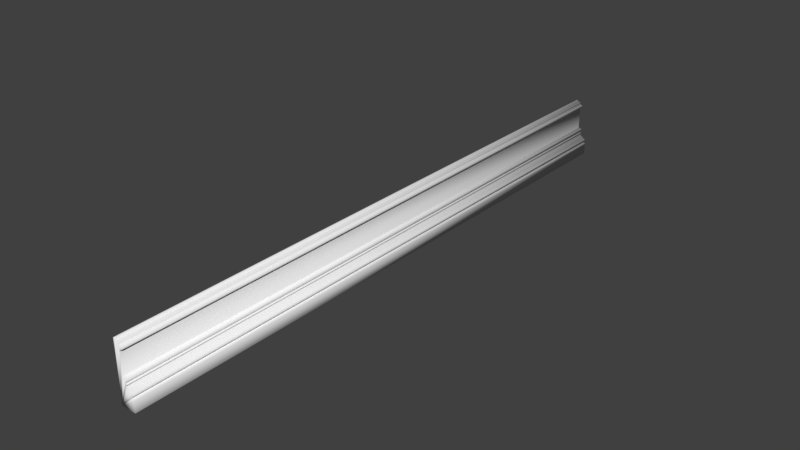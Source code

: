 # Source: list_old.blend  (saved by Blender 2.73.0; exported with 4.5.12 LTS)
import bpy
from mathutils import Matrix  # noqa: F401  (used for matrix-valued properties, if any)

bpy.ops.wm.read_factory_settings(use_empty=True)
scene = bpy.context.scene
scene.name = 'Scene'

# ---- collections
col_collection_1 = bpy.data.collections.new('Collection 1'); scene.collection.children.link(col_collection_1)

# ---- world
world_world = bpy.data.worlds.new('World'); scene.world = world_world
world_world.color = (0.05088, 0.05088, 0.05088)
world_world.use_sun_shadow = False
world_world.sun_shadow_jitter_overblur = 0.0
world_world.cycles.sampling_method = 'MANUAL'
world_world.cycles.sample_map_resolution = 256

# ---- meshes
me_plane_002 = bpy.data.meshes.new('Plane.002')
me_plane_002.from_pydata([(0.01045, 0.02082, -5.618e-05), (2.447, 0.02082, -6.381e-05), (2.447, 1.735, -6.381e-05), (2.399, 1.929, -6.381e-05), (2.239, 2.002, -6.381e-05), (2.168, 2.081, -6.381e-05), (2.319, 2.651, -6.381e-05), (1.413, 3.328, -6.381e-05), (1.38, 3.435, -6.381e-05), (1.465, 3.74, -6.381e-05), (1.38, 3.909, -6.381e-05), (1.499, 4.029, -6.381e-05), (1.532, 4.143, -6.381e-05), (1.473, 4.37, -6.381e-05), (1.381, 4.452, -6.381e-05), (1.043, 4.574, -6.381e-05), (0.9351, 4.585, -6.381e-05), (1.235, 8.825, -6.381e-05), (1.313, 8.738, -6.381e-05), (0.9784, 8.131, -6.381e-05), (0.3179, 9.592, -6.381e-05), (0.8117, 9.332, -6.381e-05), (0.9679, 8.979, -6.381e-05), (0.5255, 9.371, -6.381e-05), (0.3725, 9.499, -6.381e-05), (0.01045, 9.638, -6.381e-05), (2.31, 1.991, -6.381e-05), (2.182, 2.019, -6.381e-05), (2.187, 2.16, -6.381e-05), (2.343, 2.279, -6.381e-05), (2.385, 2.386, -6.381e-05), (2.385, 2.533, -6.381e-05), (2.064, 2.815, -6.381e-05), (1.555, 3.148, -6.381e-05), (1.422, 3.537, -6.381e-05), (1.488, 3.565, -6.381e-05), (1.526, 3.622, -6.381e-05), (1.512, 3.689, -6.381e-05), (1.394, 3.78, -6.381e-05), (1.366, 3.847, -6.381e-05), (1.437, 3.954, -6.381e-05), (1.519, 4.264, -6.381e-05), (1.266, 4.515, -6.381e-05), (1.148, 4.554, -6.381e-05), (0.9351, 7.992, -6.381e-05), (1.311, 8.4, -6.381e-05), (1.356, 8.482, -6.381e-05), (1.06, 8.206, -6.381e-05), (1.352, 8.656, -6.381e-05), (1.368, 8.561, -6.381e-05), (0.9433, 8.058, -6.381e-05), (0.195, 9.638, -6.381e-05), (0.9296, 9.081, -6.381e-05), (0.6238, 9.336, -6.381e-05), (0.904, 9.194, -6.381e-05), (0.8728, 9.281, -6.381e-05), (0.7205, 9.347, -6.381e-05), (1.039, 8.91, -6.381e-05), (1.121, 8.851, -6.381e-05), (0.4354, 9.415, -6.381e-05), (0.01045, 7.998, 0.00382), (0.01345, 7.998, 100.0), (0.4384, 9.415, 100.0), (1.124, 8.851, 100.0), (1.042, 8.91, 100.0), (0.7235, 9.347, 100.0), (0.8758, 9.281, 100.0), (0.907, 9.194, 100.0), (0.6268, 9.336, 100.0), (0.9326, 9.08, 100.0), (0.198, 9.638, 100.0), (0.9463, 8.058, 100.0), (1.371, 8.561, 100.0), (1.355, 8.656, 100.0), (1.063, 8.206, 100.0), (1.359, 8.482, 100.0), (1.314, 8.4, 100.0), (0.9381, 7.992, 100.0), (1.151, 4.554, 100.0), (1.269, 4.515, 100.0), (1.521, 4.264, 100.0), (1.44, 3.954, 100.0), (1.369, 3.847, 100.0), (1.397, 3.779, 100.0), (1.515, 3.689, 100.0), (1.529, 3.621, 100.0), (1.491, 3.565, 100.0), (1.425, 3.537, 100.0), (1.558, 3.148, 100.0), (2.067, 2.815, 100.0), (2.388, 2.532, 100.0), (2.388, 2.386, 100.0), (2.346, 2.279, 100.0), (2.19, 2.16, 100.0), (2.185, 2.019, 100.0), (2.313, 1.991, 100.0), (0.01345, 9.638, 100.0), (0.3755, 9.498, 100.0), (0.5285, 9.371, 100.0), (0.9709, 8.979, 100.0), (0.8147, 9.332, 100.0), (0.3209, 9.592, 100.0), (0.9814, 8.131, 100.0), (1.316, 8.738, 100.0), (1.238, 8.825, 100.0), (0.9381, 4.585, 100.0), (1.046, 4.573, 100.0), (1.384, 4.452, 100.0), (1.476, 4.37, 100.0), (1.535, 4.142, 100.0), (1.502, 4.029, 100.0), (1.383, 3.909, 100.0), (1.468, 3.74, 100.0), (1.383, 3.435, 100.0), (1.416, 3.328, 100.0), (2.322, 2.651, 100.0), (2.171, 2.081, 100.0), (2.242, 2.002, 100.0), (2.402, 1.929, 100.0), (2.45, 1.735, 100.0), (2.45, 0.0207, 100.0), (0.01345, 0.0207, 100.0)], [], [(25, 51, 20, 24, 59, 23, 53, 56, 21, 55, 54, 52, 22, 57, 58, 17, 18, 48, 49, 46, 45, 47, 19, 50, 44, 16, 15, 43, 42, 14, 13, 41, 12, 11, 40, 10, 39, 38, 9, 37, 36, 35, 34, 8, 7, 33, 32, 6, 31, 30, 29, 28, 5, 27, 4, 26, 3, 2, 1, 0, 60), (42, 43, 78, 79), (29, 30, 91, 92), (60, 0, 121, 61), (6, 32, 89, 115), (36, 37, 84, 85), (50, 19, 102, 71), (45, 46, 75, 76), (13, 14, 107, 108), (43, 15, 106, 78), (34, 35, 86, 87), (4, 27, 94, 117), (57, 22, 99, 64), (21, 56, 65, 100), (35, 36, 85, 86), (17, 58, 63, 104), (53, 23, 98, 68), (3, 26, 95, 118), (5, 28, 93, 116), (20, 51, 70, 101), (10, 40, 81, 111), (9, 38, 83, 112), (22, 52, 69, 99), (39, 10, 111, 82), (40, 11, 110, 81), (96, 61, 121, 120, 119, 118, 95, 117, 94, 116, 93, 92, 91, 90, 115, 89, 88, 114, 113, 87, 86, 85, 84, 112, 83, 82, 111, 81, 110, 109, 80, 108, 107, 79, 78, 106, 105, 77, 71, 102, 74, 76, 75, 72, 73, 103, 104, 63, 64, 99, 69, 67, 66, 100, 65, 68, 98, 62, 97, 101, 70), (12, 41, 80, 109), (33, 7, 114, 88), (11, 12, 109, 110), (51, 25, 96, 70), (24, 20, 101, 97), (0, 1, 120, 121), (48, 18, 103, 73), (7, 8, 113, 114), (44, 50, 71, 77), (32, 33, 88, 89), (49, 48, 73, 72), (52, 54, 67, 69), (2, 3, 118, 119), (46, 49, 72, 75), (47, 45, 76, 74), (56, 53, 68, 65), (14, 42, 79, 107), (54, 55, 66, 67), (23, 59, 62, 98), (38, 39, 82, 83), (55, 21, 100, 66), (59, 24, 97, 62), (30, 31, 90, 91), (16, 44, 77, 105), (1, 2, 119, 120), (26, 4, 117, 95), (15, 16, 105, 106), (19, 47, 74, 102), (37, 9, 112, 84), (41, 13, 108, 80), (31, 6, 115, 90), (28, 29, 92, 93), (58, 57, 64, 63), (25, 60, 61, 96), (27, 5, 116, 94), (18, 17, 104, 103), (8, 34, 87, 113)])
me_plane_002.polygons.foreach_set('use_smooth', [True] * 63)
_uv = me_plane_002.uv_layers.new(name='UVMap')
_uv.uv.foreach_set('vector', [0.9485, 0.1923, 0.9414, 0.1923, 0.9367, 0.1919, 0.9346, 0.1909, 0.9322, 0.1901, 0.9287, 0.1897, 0.9249, 0.1893, 0.9212, 0.1894, 0.9177, 0.1893, 0.9153, 0.1888, 0.9141, 0.1879, 0.9131, 0.1868, 0.9117, 0.1857, 0.9089, 0.1851, 0.9058, 0.1845, 0.9014, 0.1842, 0.8984, 0.1833, 0.8969, 0.1825, 0.8963, 0.1816, 0.8967, 0.1808, 0.8985, 0.18, 0.9081, 0.178, 0.9113, 0.1773, 0.9126, 0.1765, 0.9129, 0.1759, 0.9129, 0.1418, 0.9088, 0.1417, 0.9047, 0.1415, 0.9002, 0.1411, 0.8958, 0.1405, 0.8922, 0.1397, 0.8905, 0.1386, 0.8899, 0.1374, 0.8912, 0.1362, 0.8936, 0.1355, 0.8958, 0.135, 0.8963, 0.1344, 0.8952, 0.1338, 0.8925, 0.1334, 0.8907, 0.1328, 0.8902, 0.1322, 0.8916, 0.1316, 0.8942, 0.1313, 0.8958, 0.1303, 0.8945, 0.1292, 0.8891, 0.1274, 0.8694, 0.1241, 0.8596, 0.1225, 0.8571, 0.1213, 0.8571, 0.1198, 0.8587, 0.1187, 0.8647, 0.1176, 0.8654, 0.1168, 0.8649, 0.1161, 0.8627, 0.116, 0.86, 0.1159, 0.8565, 0.1152, 0.8547, 0.1133, 0.8547, 0.09616, 0.9485, 0.09616, 0.9485, 0.1759, 0.7185, 1.0, 0.7137, 1.0, 0.7137, 7.629e-08, 0.7185, 1.526e-07, 0.7905, 1.203e-08, 0.7945, 2.345e-08, 0.7945, 1.0, 0.7905, 1.0, 0.06315, 3.885e-05, 0.3704, 2.066e-07, 0.3704, 1.0, 0.06315, 1.0, 0.6719, 2.324e-07, 0.6831, 1.547e-07, 0.6831, 1.0, 0.6719, 1.0, 0.9946, 1.128e-08, 0.9973, 6.63e-09, 0.9973, 1.0, 0.9946, 1.0, 0.3731, 1.0, 0.3704, 1.0, 0.3704, 0.0, 0.3731, 1.526e-07, 0.818, 4.182e-09, 0.821, 1.656e-08, 0.821, 1.0, 0.818, 1.0, 0.7276, 1.0, 0.7234, 1.0, 0.7234, 0.0, 0.7276, 0.0, 0.7137, 1.0, 0.7096, 1.0, 0.7096, 1.526e-07, 0.7137, 7.629e-08, 1.0, 1.0, 0.9973, 1.0, 0.9973, 7.629e-08, 1.0, 0.0, 0.9508, 1.0, 0.9485, 1.0, 0.9485, 7.629e-08, 0.9508, 7.629e-08, 0.7639, 1.0, 0.7606, 1.0, 0.7606, 1.526e-07, 0.7639, 1.526e-07, 0.7424, 1.0, 0.7389, 1.0, 0.7389, 7.629e-08, 0.7425, 7.629e-08, 0.9926, 0.0, 0.9946, 1.128e-08, 0.9946, 1.0, 0.9926, 1.0, 0.7721, 1.0, 0.7676, 1.0, 0.7676, 7.629e-08, 0.7721, 0.0, 0.7354, 1.0, 0.7314, 1.0, 0.7314, 2.289e-07, 0.7354, 7.629e-08, 0.9575, 1.0, 0.9536, 1.0, 0.9536, 7.629e-08, 0.9575, 0.0, 0.9798, 1.0, 0.9768, 1.0, 0.9768, 0.0, 0.9798, 7.629e-08, 0.831, 8.569e-08, 0.836, 5.214e-08, 0.836, 1.0, 0.831, 1.0, 0.9714, 0.0, 0.9739, 1.557e-08, 0.9739, 1.0, 0.9714, 1.0, 0.9853, 1.0, 0.9822, 1.0, 0.9822, 7.629e-08, 0.9853, 0.0, 0.8428, 3.374e-08, 0.8468, 2.11e-08, 0.8468, 1.0, 0.8428, 1.0, 0.9902, 0.0, 0.9926, 3.507e-09, 0.9926, 1.0, 0.9902, 1.0, 0.9739, 1.557e-08, 0.9768, 3.475e-08, 0.9768, 1.0, 0.9739, 1.0, 0.9485, 0.0, 0.9485, 0.01639, 0.9485, 0.09616, 0.8547, 0.09616, 0.8547, 0.07902, 0.8565, 0.07708, 0.86, 0.07646, 0.8627, 0.07635, 0.8649, 0.07618, 0.8654, 0.07556, 0.8647, 0.07477, 0.8587, 0.07359, 0.8571, 0.07251, 0.8571, 0.07105, 0.8596, 0.06986, 0.8694, 0.06823, 0.8891, 0.0649, 0.8945, 0.06309, 0.8958, 0.06202, 0.8942, 0.061, 0.8916, 0.06072, 0.8902, 0.06016, 0.8907, 0.05948, 0.8925, 0.05897, 0.8952, 0.05858, 0.8963, 0.0579, 0.8958, 0.05728, 0.8936, 0.05683, 0.8912, 0.05608, 0.8899, 0.05495, 0.8905, 0.05373, 0.8922, 0.05268, 0.8958, 0.05185, 0.9002, 0.05123, 0.9047, 0.05083, 0.9088, 0.05064, 0.9129, 0.05052, 0.9129, 0.01645, 0.9126, 0.0158, 0.9113, 0.01506, 0.9081, 0.01432, 0.8985, 0.01237, 0.8967, 0.01156, 0.8963, 0.01077, 0.8969, 0.009815, 0.8984, 0.008999, 0.9014, 0.008128, 0.9058, 0.007864, 0.9089, 0.007274, 0.9117, 0.006586, 0.9131, 0.005571, 0.9141, 0.004439, 0.9153, 0.003569, 0.9177, 0.003058, 0.9212, 0.002905, 0.9249, 0.003014, 0.9287, 0.002669, 0.9322, 0.002225, 0.9346, 0.00139, 0.9367, 0.000457, 0.9414, 9.536e-09, 0.8091, 2.091e-08, 0.8138, 1.548e-08, 0.8138, 1.0, 0.8091, 1.0, 0.7452, 5.677e-08, 0.7526, 1.159e-08, 0.7526, 1.0, 0.7452, 1.0, 0.8048, 1.323e-08, 0.8091, 2.091e-08, 0.8091, 1.0, 0.8048, 1.0, 0.836, 5.214e-08, 0.8428, 0.0, 0.8428, 1.0, 0.836, 1.0, 0.9609, 1.761e-08, 0.9646, 0.0, 0.9646, 1.0, 0.9609, 1.0, 0.5985, 1.0, 0.5066, 1.0, 0.5066, 0.0, 0.5985, 0.0, 0.8277, 1.285e-08, 0.831, 0.0, 0.831, 1.0, 0.8277, 1.0, 0.7526, 1.159e-08, 0.7568, 0.0, 0.7568, 1.0, 0.7526, 1.0, 0.3756, 1.0, 0.3731, 1.0, 0.3731, 1.526e-07, 0.3756, 7.629e-08, 0.6831, 1.547e-07, 0.7055, 0.0, 0.7055, 1.0, 0.6831, 1.0, 0.824, 1.881e-08, 0.8277, 1.285e-08, 0.8277, 1.0, 0.824, 1.0, 0.8468, 2.11e-08, 0.8513, 1.108e-08, 0.8513, 1.0, 0.8468, 1.0, 0.6644, 1.808e-08, 0.6719, 0.0, 0.6719, 1.0, 0.6644, 1.0, 0.821, 1.656e-08, 0.824, 1.881e-08, 0.824, 1.0, 0.821, 1.0, 0.7795, 1.953e-08, 0.7905, 9.71e-08, 0.7905, 1.0, 0.7795, 1.0, 0.7389, 1.0, 0.7354, 1.0, 0.7354, 7.629e-08, 0.7389, 7.629e-08, 0.7234, 1.0, 0.7185, 1.0, 0.7185, 1.526e-07, 0.7234, 0.0, 0.8513, 1.108e-08, 0.8547, 0.0, 0.8547, 1.0, 0.8513, 1.0, 0.7314, 1.0, 0.7276, 1.0, 0.7276, 1.526e-07, 0.7314, 2.289e-07, 0.9876, 9.374e-09, 0.9902, 0.0, 0.9902, 1.0, 0.9876, 1.0, 0.7452, 1.0, 0.7424, 1.0, 0.7425, 7.629e-08, 0.7452, 0.0, 0.9575, 3.743e-08, 0.9609, 1.761e-08, 0.9609, 1.0, 0.9575, 1.0, 0.7945, 2.345e-08, 0.8001, 2.147e-08, 0.8001, 1.0, 0.7945, 1.0, 0.5066, 1.0, 0.3756, 1.0, 0.3756, 7.629e-08, 0.5066, 1.526e-07, 0.5985, 4.271e-08, 0.6644, 1.808e-08, 0.6644, 1.0, 0.5985, 1.0, 0.9536, 1.0, 0.9508, 1.0, 0.9508, 7.629e-08, 0.9536, 7.629e-08, 0.7096, 1.0, 0.7055, 1.0, 0.7055, 1.526e-07, 0.7096, 1.526e-07, 0.7759, 0.0, 0.7795, 1.953e-08, 0.7795, 1.0, 0.7759, 1.0, 0.9876, 1.0, 0.9853, 1.0, 0.9853, 0.0, 0.9876, 7.629e-08, 0.8138, 1.548e-08, 0.818, 0.0, 0.818, 1.0, 0.8138, 1.0, 0.8001, 2.147e-08, 0.8048, 0.0, 0.8048, 1.0, 0.8001, 1.0, 0.9646, 0.0, 0.9714, 4.503e-08, 0.9714, 1.0, 0.9646, 1.0, 0.7676, 1.0, 0.7639, 1.0, 0.7639, 1.526e-07, 0.7676, 7.629e-08, 3.306e-07, 0.0, 0.06315, 3.885e-05, 0.06315, 1.0, 0.0, 1.0, 0.9822, 1.0, 0.9798, 1.0, 0.9798, 7.629e-08, 0.9822, 7.629e-08, 0.7759, 1.0, 0.7721, 1.0, 0.7721, 0.0, 0.7759, 0.0, 0.7568, 0.0, 0.7606, 1.039e-08, 0.7606, 1.0, 0.7568, 1.0])
me_plane_002.use_remesh_preserve_volume = False
me_plane_002.use_remesh_preserve_attributes = False
me_plane_002.use_mirror_vertex_groups = False
me_plane_002.update()

# ---- objects
ob_plane = bpy.data.objects.new('Plane', me_plane_002)

# ---- transforms, parenting, visibility, modifiers, constraints
ob_plane.location = (0.0, 0.0, 0.0)
ob_plane.rotation_euler = (7.854, -0.0, 0.0)
ob_plane.lineart.crease_threshold = 0.0

# ---- collection membership
col_collection_1.objects.link(ob_plane)

# ---- scene / render settings (as saved in the file)
scene.frame_start = 1; scene.frame_end = 250; scene.frame_set(1)
scene.render.engine = 'BLENDER_EEVEE_NEXT'
scene.render.resolution_percentage = 50
scene.render.dither_intensity = 0.0
scene.cycles.use_denoising = False
scene.cycles.samples = 10
scene.cycles.sampling_pattern = 'TABULATED_SOBOL'
scene.cycles.light_sampling_threshold = 0.0
scene.cycles.use_adaptive_sampling = False
scene.cycles.use_light_tree = False
scene.cycles.blur_glossy = 0.0
scene.cycles.pixel_filter_type = 'GAUSSIAN'
scene.cycles.sample_clamp_indirect = 0.0
scene.view_settings.view_transform = 'Standard'
bpy.context.view_layer.update()

# ---- added for rendering (the .blend has no active camera and no usable light): camera, sun
cam_auto = bpy.data.cameras.new('AutoCamera')
cam_auto.lens = 50.0
cam_auto.sensor_width = 36.0
cam_auto.clip_end = 1631.8
ob_auto_camera = bpy.data.objects.new('AutoCamera', cam_auto)
scene.collection.objects.link(ob_auto_camera)
ob_auto_camera.location = (94.2106, -161.578, 79.2134)
ob_auto_camera.rotation_euler = (1.09748, -7.21219e-08, 0.694738)
scene.camera = ob_auto_camera
light_auto_sun = bpy.data.lights.new('AutoSun', 'SUN')
light_auto_sun.energy = 3.0
light_auto_sun.angle = 0.0523599
ob_auto_sun = bpy.data.objects.new('AutoSun', light_auto_sun)
scene.collection.objects.link(ob_auto_sun)
ob_auto_sun.rotation_euler = (0.872665, 0.174533, 0.523599)
bpy.context.view_layer.update()
